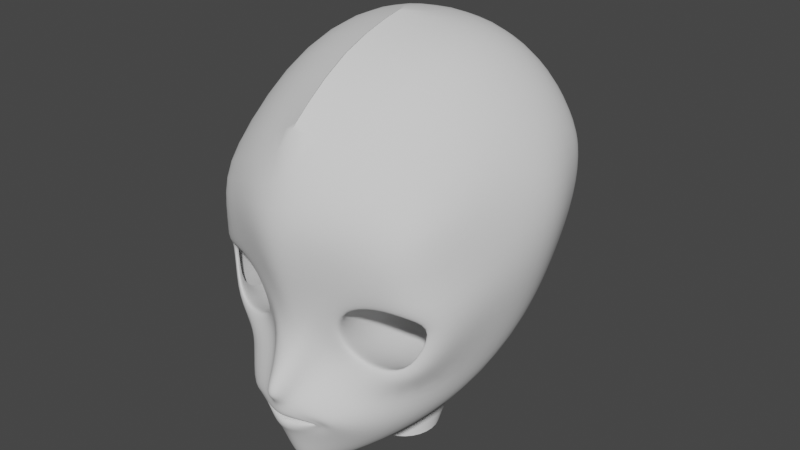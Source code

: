 # Source: Chara.blend  (saved by Blender 3.0.42; exported with 4.5.12 LTS)
import bpy
from mathutils import Matrix  # noqa: F401  (used for matrix-valued properties, if any)

bpy.ops.wm.read_factory_settings(use_empty=True)
scene = bpy.context.scene
scene.name = 'Scene'

# ---- collections
col_collection = bpy.data.collections.new('Collection'); scene.collection.children.link(col_collection)

# ---- world
world_world = bpy.data.worlds.new('World'); scene.world = world_world
world_world.use_nodes = True; world_world.node_tree.nodes.clear()
_N = world_world.node_tree.nodes; _L = world_world.node_tree.links
n0 = _N.new('ShaderNodeOutputWorld'); n0.name = 'World Output'; n0.location = (300, 300)
n1 = _N.new('ShaderNodeBackground'); n1.name = 'Background'; n1.location = (10, 300)
n1.inputs[0].default_value = (0.05088, 0.05088, 0.05088, 1.0)
_L.new(n1.outputs[0], n0.inputs[0])
n0.is_active_output = True
world_world.color = (0.05088, 0.05088, 0.05088)
world_world.use_sun_shadow = False
world_world.sun_shadow_jitter_overblur = 0.0

# ---- meshes
me_circle = bpy.data.meshes.new('Circle')
me_circle.from_pydata([(0.0, 0.6794, -0.271), (0.0, -0.8901, -0.271), (0.6564, -0.6603, -0.271), (0.8862, -0.1054, -0.271), (0.6564, 0.4495, -0.271), (1.471, -2.297, 2.429), (0.9316, -2.374, 2.533), (0.7394, -2.562, 3.019), (0.9441, -2.58, 3.483), (1.471, -2.427, 3.621), (1.956, -2.227, 3.518), (2.21, -1.925, 3.328), (1.931, -2.14, 2.57), (0.0, -3.045, 1.355), (0.0, -2.479, 0.03989), (2.709, 0.4258, 3.509), (0.0, -3.044, 1.282), (0.2343, -2.982, 1.301), (0.2343, -2.988, 1.34), (1.934, -0.3939, 1.303), (1.223, -1.29, 0.5516), (0.3162, -2.383, 0.09027), (2.367, -0.05437, 2.119), (1.576, -2.579, 5.242), (-2.496e-18, 0.7611, 7.596), (1.257, 0.7049, 7.319), (2.168, 0.5588, 6.425), (2.922, 0.4914, 4.649), (0.0, -3.403, 1.96), (0.0, -2.772, 3.017), (0.0, -2.987, 3.81), (0.0, -3.178, 4.499), (0.004671, -1.425, 7.335), (2.08e-18, -3.098, 5.677), (0.0, -3.233, 1.647), (0.0, -2.7, 0.1769), (0.0, -2.865, 0.6896), (0.0, -3.183, 1.518), (0.0, -3.169, 1.453), (0.0, -3.142, 1.398), (0.0, -3.0, 0.9933), (0.0, -3.083, 1.101), (0.0, -3.107, 1.225), (0.0, 3.286, 3.571), (0.0, 2.071, 7.041), (0.0, 2.868, 6.141), (0.0, 3.305, 4.832), (0.0, 1.419, 0.9667), (0.0, 2.053, 1.424), (0.0, 0.8593, 0.4303), (0.0, 1.419, 0.9667), (0.0, 2.826, 2.341), (0.0, 1.419, 0.9667), (0.0, -1.618, 0.2132), (0.0, -1.201, 0.3229), (0.0, -0.9408, 0.1959), (0.0, -1.021, 0.3319), (0.0, -2.949, 2.495), (1.471, -2.194, 2.429), (1.477, -2.39, 2.25), (0.9316, -2.27, 2.533), (0.7394, -2.459, 3.019), (0.9441, -2.476, 3.483), (1.471, -2.324, 3.621), (1.956, -2.123, 3.518), (2.21, -1.822, 3.328), (1.931, -2.079, 2.57), (1.471, 0.3611, 2.429), (0.9316, 0.3611, 2.533), (0.7394, 0.3611, 3.019), (0.9441, 0.3611, 3.483), (1.471, 0.3611, 3.621), (1.956, 0.3611, 3.518), (2.21, 0.3611, 3.328), (1.931, 0.3611, 2.57), (1.472, 0.5953, 3.12), (1.475, -1.482, 2.108), (1.475, -0.342, 2.108), (0.7532, -0.3762, 2.265), (0.7532, -1.551, 2.265), (2.075, -1.38, 2.289), (2.075, -0.291, 2.289), (2.109, -1.419, 3.786), (2.109, -0.3106, 3.786), (2.496, -0.1761, 3.46), (0.8079, -1.734, 3.75), (0.8079, -0.468, 3.75), (1.47, -0.4, 3.952), (1.47, -1.598, 3.952), (0.4958, -0.4603, 2.994), (0.4958, -1.719, 2.994), (0.5398, -2.886, 1.313), (0.5398, -2.886, 1.327), (0.0, -2.878, 1.355), (0.0, -2.877, 1.282), (0.2343, -2.815, 1.301), (0.2343, -2.822, 1.34), (0.5398, -2.719, 1.313), (0.5398, -2.72, 1.327), (0.0, -2.747, 1.355), (0.0, -2.746, 1.282), (0.2343, -2.683, 1.301), (0.2343, -2.69, 1.34), (0.5398, -2.588, 1.313), (0.5398, -2.588, 1.327), (0.0, -2.295, 1.71), (0.0, -2.295, 0.9049), (0.4719, -2.295, 1.039), (0.4719, -2.295, 1.618), (0.7965, -2.295, 1.242), (0.7965, -2.295, 1.405), (0.0, -0.3543, 1.71), (0.0, -0.3543, 0.9049), (0.4719, -0.3543, 1.039), (0.4719, -0.3543, 1.618), (0.7965, -0.3543, 1.242), (0.7965, -0.3543, 1.405), (0.0, 0.4725, 0.9065), (0.0, 0.2653, 0.6741), (0.4418, 0.2999, 0.7129), (0.4418, 0.4489, 0.8801), (0.5674, 0.3521, 0.7715), (0.5674, 0.3941, 0.8185), (0.6596, -2.446, 2.346), (0.4197, -2.71, 3.0), (0.656, -2.747, 3.671), (1.365, -2.579, 4.096), (2.206, -2.233, 3.883), (2.488, -1.657, 3.408), (2.184, -2.048, 2.418), (0.6192, -2.932, 4.377), (0.328, -2.876, 3.783), (0.2098, -2.756, 3.014), (0.0, -3.32, 1.797), (0.1171, -3.295, 1.94), (0.2483, -3.081, 1.707), (0.1954, -3.206, 1.797), (0.3075, -2.853, 2.398), (0.454, -2.678, 2.072), (0.1634, -2.945, 2.465), (0.2808, -2.645, 0.2298), (0.2254, -2.81, 0.7092), (0.2254, -3.128, 1.518), (0.2254, -3.114, 1.453), (0.2254, -3.088, 1.398), (0.2254, -2.945, 0.9933), (0.2254, -3.028, 1.101), (0.2254, -3.052, 1.225), (0.6026, -2.865, 1.282), (0.6171, -2.906, 1.358), (0.6531, -2.805, 1.258), (0.678, -2.884, 1.382), (0.7276, -2.759, 1.211), (0.7758, -2.858, 1.43), (0.9073, -2.643, 1.085), (1.046, -2.848, 1.518), (2.094, -1.476, 1.976), (2.641, -0.6742, 3.5), (2.667, -0.5602, 4.423), (2.15, -2.233, 4.951), (0.8378, -2.932, 5.493), (2.545, -0.5886, 5.388), (2.709, 0.4914, 5.548), (1.129, -1.001, 7.092), (2.016, -0.7985, 6.359), (1.198, -2.119, 0.751), (1.833, -1.859, 1.342), (1.262, -2.572, 1.858), (1.006, 2.941, 3.559), (1.296, 1.805, 6.849), (1.173, 2.55, 5.995), (1.064, 2.993, 4.772), (0.973, 1.788, 1.523), (1.012, 0.6715, 0.5814), (0.9767, 2.511, 2.393), (1.015, 1.195, 1.09), (1.665, 2.432, 3.544), (2.053, 1.538, 6.318), (1.909, 2.197, 5.703), (1.799, 2.449, 4.709), (1.583, 1.359, 1.746), (1.592, 1.954, 2.425), (1.044, 0.06033, 0.9172), (0.6564, -0.6472, 0.2706), (0.8862, -0.02437, 0.4392), (0.6564, -0.6472, 0.5096), (1.468, -0.1106, 1.196), (0.8929, -0.946, 0.6169), (2.119, 1.984, 3.56), (2.574, 1.258, 5.503), (2.386, 1.787, 5.422), (2.327, 1.999, 4.607), (2.118, 0.8957, 2.139), (1.937, 1.581, 2.606), (2.598, 1.304, 4.596), (2.389, 1.257, 3.545)], [(48, 50), (50, 49)], [(5, 12, 66, 58), (11, 10, 64, 65), (9, 8, 62, 63), (7, 6, 60, 61), (12, 11, 65, 66), (10, 9, 63, 64), (8, 7, 61, 62), (6, 5, 58, 60), (78, 77, 67, 68), (77, 81, 74, 67), (84, 83, 72, 73), (87, 86, 70, 71), (89, 78, 68, 69), (81, 84, 73, 74), (83, 87, 71, 72), (86, 89, 69, 70), (68, 67, 75, 69), (67, 74, 73, 75), (69, 75, 71, 70), (75, 73, 72, 71), (62, 61, 90, 85), (85, 90, 89, 86), (64, 63, 88, 82), (82, 88, 87, 83), (61, 60, 79, 90), (90, 79, 78, 89), (63, 62, 85, 88), (88, 85, 86, 87), (58, 66, 80, 76), (76, 80, 81, 77), (60, 58, 76, 79), (79, 76, 77, 78), (13, 93, 96, 18), (91, 97, 95, 17), (92, 18, 96, 98), (17, 95, 94, 16), (91, 92, 98, 97), (98, 96, 102, 104), (97, 98, 104, 103), (95, 101, 100, 94), (97, 103, 101, 95), (93, 99, 102, 96), (104, 102, 108, 110), (103, 104, 110, 109), (101, 107, 106, 100), (103, 109, 107, 101), (99, 105, 108, 102), (109, 110, 116, 115), (107, 113, 112, 106), (109, 115, 113, 107), (105, 111, 114, 108), (110, 108, 114, 116), (115, 116, 122, 121), (113, 119, 118, 112), (115, 121, 119, 113), (111, 117, 120, 114), (116, 114, 120, 122), (122, 120, 119, 121), (119, 120, 117, 118), (8, 9, 126, 125), (6, 7, 124, 123), (11, 12, 129, 128), (9, 10, 127, 126), (7, 8, 125, 124), (5, 6, 123, 59), (12, 5, 59, 129), (10, 11, 128, 127), (130, 131, 125, 126), (131, 132, 124, 125), (30, 29, 132, 131), (31, 30, 131, 130), (28, 133, 136, 134), (133, 34, 135, 136), (137, 136, 135, 138), (137, 139, 134, 136), (124, 132, 139, 137), (124, 137, 138, 123), (57, 139, 132, 29), (28, 134, 139, 57), (38, 39, 144, 143), (41, 146, 147, 42), (36, 141, 145, 40), (37, 38, 143, 142), (35, 140, 141, 36), (40, 145, 146, 41), (37, 142, 135, 34), (18, 144, 39, 13), (17, 16, 42, 147), (14, 21, 140, 35), (91, 148, 149, 92), (92, 149, 144, 18), (148, 150, 151, 149), (143, 144, 149, 151), (91, 17, 147, 148), (147, 146, 150, 148), (150, 152, 153, 151), (142, 143, 151, 153), (146, 145, 152, 150), (152, 154, 155, 153), (135, 142, 153, 155), (145, 141, 154, 152), (156, 157, 128, 129), (157, 158, 127, 128), (15, 27, 158, 157), (22, 15, 157, 156), (127, 158, 161, 159), (130, 126, 23, 160), (126, 127, 159, 23), (31, 130, 160, 33), (162, 161, 158, 27), (163, 160, 23, 164), (25, 163, 164, 26), (26, 164, 161, 162), (23, 159, 161, 164), (25, 24, 32, 163), (33, 160, 163, 32), (22, 156, 166, 19), (19, 166, 165, 20), (20, 165, 140, 21), (140, 165, 154, 141), (155, 154, 165, 166), (59, 123, 138, 167), (135, 155, 167, 138), (59, 167, 156, 129), (166, 156, 167, 155), (48, 51, 174, 172), (44, 169, 170, 45), (46, 171, 168, 43), (51, 43, 168, 174), (45, 170, 171, 46), (175, 52, 48, 172), (173, 49, 52, 175), (4, 0, 49, 173), (24, 25, 169, 44), (172, 174, 181, 180), (169, 177, 178, 170), (174, 168, 176, 181), (175, 172, 180, 182), (170, 178, 179, 171), (171, 179, 176, 168), (25, 26, 177, 169), (3, 184, 183, 2), (1, 2, 183, 55), (3, 4, 173, 184), (184, 182, 185, 183), (56, 55, 183, 185), (173, 175, 182, 184), (14, 53, 20, 21), (187, 185, 182, 186), (20, 187, 186, 19), (56, 185, 187, 54), (54, 187, 20, 53), (181, 176, 188, 193), (178, 190, 191, 179), (179, 191, 188, 176), (180, 181, 193, 192), (177, 189, 190, 178), (26, 162, 189, 177), (180, 192, 186, 182), (22, 19, 186, 192), (189, 194, 191, 190), (194, 195, 188, 191), (195, 192, 193, 188), (162, 27, 194, 189), (27, 15, 195, 194), (15, 22, 192, 195)])
me_circle.polygons.foreach_set('use_smooth', [True] * 166)
_uv = me_circle.uv_layers.new(name='UVMap')
_uv.uv.foreach_set('vector', [0.0, 0.0, 0.0, 0.0, 0.0, 0.0, 0.0, 0.0, 0.0, 0.0, 0.0, 0.0, 0.0, 0.0, 0.0, 0.0, 0.0, 0.0, 0.0, 0.0, 0.0, 0.0, 0.0, 0.0, 0.0, 0.0, 0.0, 0.0, 0.0, 0.0, 0.0, 0.0, 0.0, 0.0, 0.0, 0.0, 0.0, 0.0, 0.0, 0.0, 0.0, 0.0, 0.0, 0.0, 0.0, 0.0, 0.0, 0.0, 0.0, 0.0, 0.0, 0.0, 0.0, 0.0, 0.0, 0.0, 0.0, 0.0, 0.0, 0.0, 0.0, 0.0, 0.0, 0.0, 0.0, 0.0, 0.0, 0.0, 0.0, 0.0, 0.0, 0.0, 0.0, 0.0, 0.0, 0.0, 0.0, 0.0, 0.0, 0.0, 0.0, 0.0, 0.0, 0.0, 0.0, 0.0, 0.0, 0.0, 0.0, 0.0, 0.0, 0.0, 0.0, 0.0, 0.0, 0.0, 0.0, 0.0, 0.0, 0.0, 0.0, 0.0, 0.0, 0.0, 0.0, 0.0, 0.0, 0.0, 0.0, 0.0, 0.0, 0.0, 0.0, 0.0, 0.0, 0.0, 0.0, 0.0, 0.0, 0.0, 0.0, 0.0, 0.0, 0.0, 0.0, 0.0, 0.0, 0.0, 0.0, 0.0, 0.0, 0.0, 0.0, 0.0, 0.0, 0.0, 0.0, 0.0, 0.0, 0.0, 0.0, 0.0, 0.0, 0.0, 0.0, 0.0, 0.0, 0.0, 0.0, 0.0, 0.0, 0.0, 0.0, 0.0, 0.0, 0.0, 0.0, 0.0, 0.0, 0.0, 0.0, 0.0, 0.0, 0.0, 0.0, 0.0, 0.0, 0.0, 0.0, 0.0, 0.0, 0.0, 0.0, 0.0, 0.0, 0.0, 0.0, 0.0, 0.0, 0.0, 0.0, 0.0, 0.0, 0.0, 0.0, 0.0, 0.0, 0.0, 0.0, 0.0, 0.0, 0.0, 0.0, 0.0, 0.0, 0.0, 0.0, 0.0, 0.0, 0.0, 0.0, 0.0, 0.0, 0.0, 0.0, 0.0, 0.0, 0.0, 0.0, 0.0, 0.0, 0.0, 0.0, 0.0, 0.0, 0.0, 0.0, 0.0, 0.0, 0.0, 0.0, 0.0, 0.0, 0.0, 0.0, 0.0, 0.0, 0.0, 0.0, 0.0, 0.0, 0.0, 0.0, 0.0, 0.0, 0.0, 0.0, 0.0, 0.0, 0.0, 0.0, 0.0, 0.0, 0.0, 0.0, 0.0, 0.0, 0.0, 0.0, 0.0, 0.0, 0.0, 0.0, 0.0, 0.0, 0.0, 0.0, 0.0, 0.0, 0.0, 0.0, 0.0, 0.0, 0.0, 0.0, 0.0, 0.0, 0.0, 0.0, 0.0, 0.0, 0.0, 0.0, 0.0, 0.0, 0.0, 0.0, 0.0, 0.0, 0.0, 0.0, 0.0, 0.0, 0.0, 0.0, 0.0, 0.0, 0.0, 0.0, 0.0, 0.0, 0.0, 0.0, 0.0, 0.0, 0.0, 0.0, 0.0, 0.0, 0.0, 0.0, 0.0, 0.0, 0.0, 0.0, 0.0, 0.0, 0.0, 0.0, 0.0, 0.0, 0.0, 0.0, 0.0, 0.0, 0.0, 0.0, 0.0, 0.0, 0.0, 0.0, 0.0, 0.0, 0.0, 0.0, 0.0, 0.0, 0.0, 0.0, 0.0, 0.0, 0.0, 0.0, 0.0, 0.0, 0.0, 0.0, 0.0, 0.0, 0.0, 0.0, 0.0, 0.0, 0.0, 0.0, 0.0, 0.0, 0.0, 0.0, 0.0, 0.0, 0.0, 0.0, 0.0, 0.0, 0.0, 0.0, 0.0, 0.0, 0.0, 0.0, 0.0, 0.0, 0.0, 0.0, 0.0, 0.0, 0.0, 0.0, 0.0, 0.0, 0.0, 0.0, 0.0, 0.0, 0.0, 0.0, 0.0, 0.0, 0.0, 0.0, 0.0, 0.0, 0.0, 0.0, 0.0, 0.0, 0.0, 0.0, 0.0, 0.0, 0.0, 0.0, 0.0, 0.0, 0.0, 0.0, 0.0, 0.0, 0.0, 0.0, 0.0, 0.0, 0.0, 0.0, 0.0, 0.0, 0.0, 0.0, 0.0, 0.0, 0.0, 0.0, 0.0, 0.0, 0.0, 0.0, 0.0, 0.0, 0.0, 0.0, 0.0, 0.0, 0.0, 0.0, 0.0, 0.0, 0.0, 0.0, 0.0, 0.0, 0.0, 0.0, 0.0, 0.0, 0.0, 0.0, 0.0, 0.0, 0.0, 0.0, 0.0, 0.0, 0.0, 0.0, 0.0, 0.0, 0.0, 0.0, 0.0, 0.0, 0.0, 0.0, 0.0, 0.0, 0.0, 0.0, 0.0, 0.0, 0.0, 0.0, 0.0, 0.0, 0.0, 0.0, 0.0, 0.0, 0.0, 0.0, 0.0, 0.0, 0.0, 0.0, 0.0, 0.0, 0.0, 0.0, 0.0, 0.0, 0.0, 0.0, 0.0, 0.0, 0.0, 0.0, 0.0, 0.0, 0.0, 0.0, 0.0, 0.0, 0.0, 0.0, 0.0, 0.0, 0.0, 0.0, 0.0, 0.0, 0.0, 0.0, 0.0, 0.0, 0.0, 0.0, 0.0, 0.0, 0.0, 0.0, 0.0, 0.0, 0.0, 0.0, 0.0, 0.0, 0.0, 0.0, 0.0, 0.0, 0.0, 0.0, 0.0, 0.0, 0.0, 0.0, 0.0, 0.0, 0.0, 0.0, 0.0, 0.0, 0.0, 0.0, 0.0, 0.0, 0.0, 0.0, 0.0, 0.0, 0.0, 0.0, 0.0, 0.0, 0.0, 0.0, 0.0, 0.0, 0.0, 0.0, 0.0, 0.0, 0.0, 0.0, 0.0, 0.0, 0.0, 0.0, 0.0, 0.0, 0.0, 0.0, 0.0, 0.0, 0.0, 0.0, 0.0, 0.0, 0.0, 0.0, 0.0, 0.0, 0.0, 0.0, 0.0, 0.0, 0.0, 0.0, 0.0, 0.0, 0.0, 0.0, 0.0, 0.0, 0.0, 0.0, 0.0, 0.0, 0.0, 0.0, 0.0, 0.0, 0.0, 0.0, 0.0, 0.0, 0.0, 0.0, 0.0, 0.0, 0.0, 0.0, 0.0, 0.0, 0.0, 0.0, 0.0, 0.0, 0.0, 0.0, 0.0, 0.0, 0.0, 0.0, 0.0, 0.0, 0.0, 0.0, 0.0, 0.0, 0.0, 0.0, 0.0, 0.0, 0.0, 0.0, 0.0, 0.0, 0.0, 0.0, 0.0, 0.0, 0.0, 0.0, 0.0, 0.0, 0.0, 0.0, 0.0, 0.0, 0.0, 0.0, 0.0, 0.0, 0.0, 0.0, 0.0, 0.0, 0.0, 0.0, 0.0, 0.0, 0.0, 0.0, 0.0, 0.0, 0.0, 0.0, 0.0, 0.0, 0.0, 0.0, 0.0, 0.0, 0.0, 0.0, 0.0, 0.0, 0.0, 0.0, 0.0, 0.0, 0.0, 0.0, 0.0, 0.0, 0.0, 0.0, 0.0, 0.0, 0.0, 0.0, 0.0, 0.0, 0.0, 0.0, 0.0, 0.0, 0.0, 0.0, 0.0, 0.0, 0.0, 0.0, 0.0, 0.0, 0.0, 0.0, 0.0, 0.0, 0.0, 0.0, 0.0, 0.0, 0.0, 0.0, 0.0, 0.0, 0.0, 0.0, 0.0, 0.0, 0.0, 0.0, 0.0, 0.0, 0.0, 0.0, 0.0, 0.0, 0.0, 0.0, 0.0, 0.0, 0.0, 0.0, 0.0, 0.0, 0.0, 0.0, 0.0, 0.0, 0.0, 0.0, 0.0, 0.0, 0.0, 0.0, 0.0, 0.0, 0.0, 0.0, 0.0, 0.0, 0.0, 0.0, 0.0, 0.0, 0.0, 0.0, 0.0, 0.0, 0.0, 0.0, 0.0, 0.0, 0.0, 0.0, 0.0, 0.0, 0.0, 0.0, 0.0, 0.0, 0.0, 0.0, 0.0, 0.0, 0.0, 0.0, 0.0, 0.0, 0.0, 0.0, 0.0, 0.0, 0.0, 0.0, 0.0, 0.0, 0.0, 0.0, 0.0, 0.0, 0.0, 0.0, 0.0, 0.0, 0.0, 0.0, 0.0, 0.0, 0.0, 0.0, 0.0, 0.0, 0.0, 0.0, 0.0, 0.0, 0.0, 0.0, 0.0, 0.0, 0.0, 0.0, 0.0, 0.0, 0.0, 0.0, 0.0, 0.0, 0.0, 0.0, 0.0, 0.0, 0.0, 0.0, 0.0, 0.0, 0.0, 0.0, 0.0, 0.0, 0.0, 0.0, 0.0, 0.0, 0.0, 0.0, 0.0, 0.0, 0.0, 0.0, 0.0, 0.0, 0.0, 0.0, 0.0, 0.0, 0.0, 0.0, 0.0, 0.0, 0.0, 0.0, 0.0, 0.0, 0.0, 0.0, 0.0, 0.0, 0.0, 0.0, 0.0, 0.0, 0.0, 0.0, 0.0, 0.0, 0.0, 0.0, 0.0, 0.0, 0.0, 0.0, 0.0, 0.0, 0.0, 0.0, 0.0, 0.0, 0.0, 0.0, 0.0, 0.0, 0.0, 0.0, 0.0, 0.0, 0.0, 0.0, 0.0, 0.0, 0.0, 0.0, 0.0, 0.0, 0.0, 0.0, 0.0, 0.0, 0.0, 0.0, 0.0, 0.0, 0.0, 0.0, 0.0, 0.0, 0.0, 0.0, 0.0, 0.0, 0.0, 0.0, 0.0, 0.0, 0.0, 0.0, 0.0, 0.0, 0.0, 0.0, 0.0, 0.0, 0.0, 0.0, 0.0, 0.0, 0.0, 0.0, 0.0, 0.0, 0.0, 0.0, 0.0, 0.0, 0.0, 0.0, 0.0, 0.0, 0.0, 0.0, 0.0, 0.0, 0.0, 0.0, 0.0, 0.0, 0.0, 0.0, 0.0, 0.0, 0.0, 0.0, 0.0, 0.0, 0.0, 0.0, 0.0, 0.0, 0.0, 0.0, 0.0, 0.0, 0.0, 0.0, 0.0, 0.0, 0.0, 0.0, 0.0, 0.0, 0.0, 0.0, 0.0, 0.0, 0.0, 0.0, 0.0, 0.0, 0.0, 0.0, 0.0, 0.0, 0.0, 0.0, 0.0, 0.0, 0.0, 0.0, 0.0, 0.0, 0.0, 0.0, 0.0, 0.0, 0.0, 0.0, 0.0, 0.0, 0.0, 0.0, 0.0, 0.0, 0.0, 0.0, 0.0, 0.0, 0.0, 0.0, 0.0, 0.0, 0.0, 0.0, 0.0, 0.0, 0.0, 0.0, 0.0, 0.0, 0.0, 0.0, 0.0, 0.0, 0.0, 0.0, 0.0, 0.0, 0.0, 0.0, 0.0, 0.0, 0.0, 0.0, 0.0, 0.0, 0.0, 0.0, 0.0, 0.0, 0.0, 0.0, 0.0, 0.0, 0.0, 0.0, 0.0, 0.0, 0.0, 0.0, 0.0, 0.0, 0.0, 0.0, 0.0, 0.0, 0.0, 0.0, 0.0, 0.0, 0.0, 0.0, 0.0, 0.0, 0.0, 0.0, 0.0, 0.0, 0.0, 0.0, 0.0, 0.0, 0.0, 0.0, 0.0, 0.0, 0.0, 0.0, 0.0, 0.0, 0.0, 0.0, 0.0, 0.0, 0.0, 0.0, 0.0, 0.0, 0.0, 0.0, 0.0, 0.0, 0.0, 0.0, 0.0, 0.0, 0.0, 0.0, 0.0, 0.0, 0.0, 0.0, 0.0, 0.0, 0.0, 0.0, 0.0, 0.0, 0.0, 0.0, 0.0, 0.0, 0.0, 0.0, 0.0, 0.0, 0.0, 0.0, 0.0, 0.0, 0.0, 0.0, 0.0, 0.0, 0.0, 0.0, 0.0, 0.0, 0.0, 0.0, 0.0, 0.0, 0.0, 0.0, 0.0, 0.0, 0.0, 0.0, 0.0, 0.0, 0.0, 0.0, 0.0, 0.0, 0.0, 0.0, 0.0, 0.0, 0.0, 0.0, 0.0, 0.0, 0.0, 0.0, 0.0, 0.0, 0.0, 0.0, 0.0, 0.0, 0.0, 0.0, 0.0, 0.0, 0.0, 0.0, 0.0, 0.0, 0.0, 0.0, 0.0, 0.0, 0.0, 0.0, 0.0, 0.0, 0.0, 0.0, 0.0, 0.0, 0.0, 0.0, 0.0, 0.0, 0.0, 0.0, 0.0, 0.0, 0.0, 0.0, 0.0, 0.0, 0.0, 0.0, 0.0, 0.0, 0.0, 0.0, 0.0, 0.0, 0.0, 0.0, 0.0, 0.0, 0.0, 0.0, 0.0, 0.0, 0.0, 0.0, 0.0, 0.0, 0.0, 0.0, 0.0, 0.0, 0.0, 0.0, 0.0, 0.0, 0.0, 0.0, 0.0, 0.0, 0.0, 0.0, 0.0, 0.0, 0.0, 0.0, 0.0, 0.0, 0.0, 0.0, 0.0, 0.0, 0.0, 0.0, 0.0, 0.0, 0.0, 0.0, 0.0, 0.0, 0.0, 0.0, 0.0, 0.0, 0.0, 0.0, 0.0, 0.0, 0.0, 0.0, 0.0, 0.0, 0.0, 0.0, 0.0, 0.0, 0.0, 0.0, 0.0, 0.0, 0.0, 0.0, 0.0, 0.0, 0.0, 0.0, 0.0, 0.0, 0.0, 0.0, 0.0, 0.0, 0.0, 0.0, 0.0, 0.0, 0.0, 0.0, 0.0, 0.0, 0.0, 0.0, 0.0, 0.0, 0.0, 0.0, 0.0, 0.0, 0.0, 0.0, 0.0, 0.0, 0.0, 0.0, 0.0, 0.0, 0.0, 0.0, 0.0, 0.0, 0.0, 0.0, 0.0, 0.0, 0.0, 0.0, 0.0, 0.0, 0.0, 0.0, 0.0, 0.0, 0.0, 0.0, 0.0, 0.0, 0.0, 0.0, 0.0, 0.0, 0.0, 0.0, 0.0, 0.0, 0.0, 0.0, 0.0, 0.0, 0.0, 0.0, 0.0, 0.0, 0.0])
me_circle.use_remesh_fix_poles = True
me_circle.use_remesh_preserve_attributes = False
me_circle.update()

# ---- objects
ob_empty = bpy.data.objects.new('Empty', None)
ob_empty_001 = bpy.data.objects.new('Empty.001', None)
ob_circle = bpy.data.objects.new('Circle', me_circle)

# ---- transforms, parenting, visibility, modifiers, constraints
ob_empty.location = (0.0, 0.0, 0.0)
ob_empty.rotation_euler = (1.571, -0.0, -0.0)
ob_empty.empty_display_type = 'IMAGE'
ob_empty.empty_display_size = 5.0
ob_empty.empty_image_offset = (-0.5, -0.15)
ob_empty.empty_image_depth = 'FRONT'
ob_empty.use_empty_image_alpha = True
ob_empty.color = (1.0, 1.0, 1.0, 0.35)
ob_empty_001.location = (0.0, 0.0, 0.0)
ob_empty_001.rotation_euler = (1.571, 0.0, 1.571)
ob_empty_001.empty_display_type = 'IMAGE'
ob_empty_001.empty_display_size = 5.0
ob_empty_001.empty_image_offset = (-0.5, -0.15)
ob_empty_001.empty_image_depth = 'FRONT'
ob_empty_001.use_empty_image_alpha = True
ob_empty_001.color = (1.0, 1.0, 1.0, 0.35)
ob_empty_001.hide_render = True
ob_circle.location = (0.0, -0.06759, 2.869)
ob_circle.scale = (0.06789, 0.06789, 0.06789)
_m = ob_circle.modifiers.new('Mirror', 'MIRROR')
_m = ob_circle.modifiers.new('Subdivision', 'SUBSURF')
_m.levels = 2

# ---- collection membership
col_collection.objects.link(ob_empty)
col_collection.objects.link(ob_empty_001)
col_collection.objects.link(ob_circle)

# ---- scene / render settings (as saved in the file)
scene.frame_start = 1; scene.frame_end = 250; scene.frame_set(1)
scene.render.engine = 'BLENDER_EEVEE_NEXT'
scene.cycles.sampling_pattern = 'TABULATED_SOBOL'
scene.cycles.use_light_tree = False
scene.view_settings.view_transform = 'Filmic'
bpy.context.view_layer.update()

# ---- added for rendering (the .blend has no active camera and no usable light): camera, sun
cam_auto = bpy.data.cameras.new('AutoCamera')
cam_auto.lens = 50.0
cam_auto.sensor_width = 36.0
cam_auto.clip_end = 1000.0
ob_auto_camera = bpy.data.objects.new('AutoCamera', cam_auto)
scene.collection.objects.link(ob_auto_camera)
ob_auto_camera.location = (0.746012, -0.966128, 3.71487)
ob_auto_camera.rotation_euler = (1.09748, -7.21219e-08, 0.694738)
scene.camera = ob_auto_camera
light_auto_sun = bpy.data.lights.new('AutoSun', 'SUN')
light_auto_sun.energy = 3.0
light_auto_sun.angle = 0.0523599
ob_auto_sun = bpy.data.objects.new('AutoSun', light_auto_sun)
scene.collection.objects.link(ob_auto_sun)
ob_auto_sun.rotation_euler = (0.872665, 0.174533, 0.523599)
bpy.context.view_layer.update()
